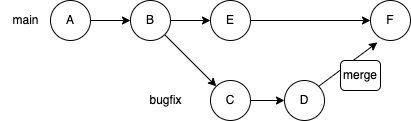

The diagram above was exported from draw.io. Its source (the exported page's mxGraphModel, read from the mxfile embedded in the PNG):
<mxGraphModel dx="620" dy="444" grid="1" gridSize="10" guides="1" tooltips="1" connect="1" arrows="1" fold="1" page="1" pageScale="1" pageWidth="827" pageHeight="1169" math="0" shadow="0">
  <root>
    <mxCell id="0" />
    <mxCell id="1" parent="0" />
    <mxCell id="5" style="edgeStyle=none;html=1;exitX=1;exitY=0.5;exitDx=0;exitDy=0;entryX=0;entryY=0.5;entryDx=0;entryDy=0;" edge="1" parent="1" source="2" target="3">
      <mxGeometry relative="1" as="geometry" />
    </mxCell>
    <mxCell id="2" value="A" style="ellipse;whiteSpace=wrap;html=1;aspect=fixed;" vertex="1" parent="1">
      <mxGeometry x="160" y="160" width="40" height="40" as="geometry" />
    </mxCell>
    <mxCell id="6" style="edgeStyle=none;html=1;exitX=1;exitY=0.5;exitDx=0;exitDy=0;entryX=0;entryY=0.5;entryDx=0;entryDy=0;" edge="1" parent="1" source="3" target="4">
      <mxGeometry relative="1" as="geometry" />
    </mxCell>
    <mxCell id="10" style="edgeStyle=none;html=1;exitX=1;exitY=1;exitDx=0;exitDy=0;entryX=0;entryY=0;entryDx=0;entryDy=0;" edge="1" parent="1" source="3" target="8">
      <mxGeometry relative="1" as="geometry" />
    </mxCell>
    <mxCell id="3" value="B" style="ellipse;whiteSpace=wrap;html=1;aspect=fixed;" vertex="1" parent="1">
      <mxGeometry x="240" y="160" width="40" height="40" as="geometry" />
    </mxCell>
    <mxCell id="13" style="edgeStyle=none;html=1;entryX=0;entryY=0.5;entryDx=0;entryDy=0;" edge="1" parent="1" source="4" target="12">
      <mxGeometry relative="1" as="geometry" />
    </mxCell>
    <mxCell id="4" value="E" style="ellipse;whiteSpace=wrap;html=1;aspect=fixed;" vertex="1" parent="1">
      <mxGeometry x="320" y="160" width="40" height="40" as="geometry" />
    </mxCell>
    <mxCell id="7" value="bugfix" style="text;html=1;align=center;verticalAlign=middle;resizable=0;points=[];autosize=1;strokeColor=none;fillColor=none;" vertex="1" parent="1">
      <mxGeometry x="245" y="245" width="60" height="30" as="geometry" />
    </mxCell>
    <mxCell id="11" style="edgeStyle=none;html=1;exitX=1;exitY=0.5;exitDx=0;exitDy=0;entryX=0;entryY=0.5;entryDx=0;entryDy=0;" edge="1" parent="1" source="8" target="9">
      <mxGeometry relative="1" as="geometry" />
    </mxCell>
    <mxCell id="8" value="C" style="ellipse;whiteSpace=wrap;html=1;aspect=fixed;" vertex="1" parent="1">
      <mxGeometry x="320" y="240" width="40" height="40" as="geometry" />
    </mxCell>
    <mxCell id="14" style="edgeStyle=none;html=1;exitX=1;exitY=0;exitDx=0;exitDy=0;entryX=0.171;entryY=1.048;entryDx=0;entryDy=0;entryPerimeter=0;" edge="1" parent="1" source="9" target="12">
      <mxGeometry relative="1" as="geometry" />
    </mxCell>
    <mxCell id="9" value="D" style="ellipse;whiteSpace=wrap;html=1;aspect=fixed;" vertex="1" parent="1">
      <mxGeometry x="394" y="240" width="40" height="40" as="geometry" />
    </mxCell>
    <mxCell id="12" value="F" style="ellipse;whiteSpace=wrap;html=1;aspect=fixed;" vertex="1" parent="1">
      <mxGeometry x="480" y="160" width="40" height="40" as="geometry" />
    </mxCell>
    <mxCell id="15" value="main" style="text;html=1;align=center;verticalAlign=middle;resizable=0;points=[];autosize=1;strokeColor=none;fillColor=none;" vertex="1" parent="1">
      <mxGeometry x="110" y="165" width="50" height="30" as="geometry" />
    </mxCell>
    <mxCell id="16" value="merge" style="rounded=1;whiteSpace=wrap;html=1;" vertex="1" parent="1">
      <mxGeometry x="450" y="220" width="40" height="30" as="geometry" />
    </mxCell>
  </root>
</mxGraphModel>